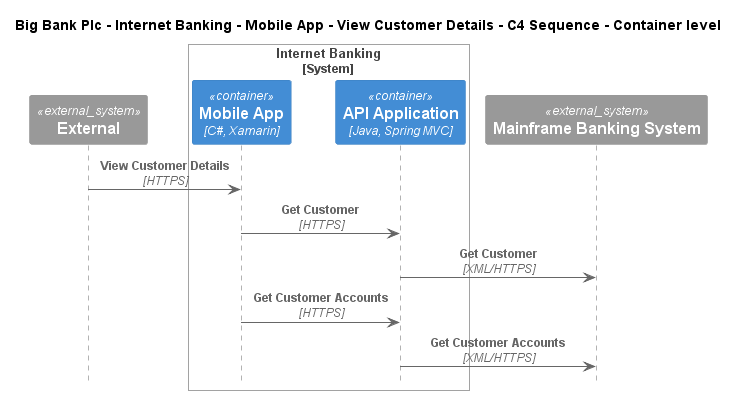

The diagram above was rendered by PlantUML. Its source (embedded in the PNG):
@startuml
!include ..\..\..\..\..\..\..\.c4s\C4_Sequence.puml

title Big Bank Plc - Internet Banking - Mobile App - View Customer Details - C4 Sequence - Container level

System_Ext(C4InterFlow.SoftwareSystems.ExternalSystem, "External", "")

System_Boundary(BigBankPlc.SoftwareSystems.InternetBanking, "Internet Banking")
    Container(BigBankPlc.SoftwareSystems.InternetBanking.Containers.MobileApp, "Mobile App", "C#, Xamarin", "Provides a limited subset of the Internet banking functionality to customers via their mobile device")
    Container(BigBankPlc.SoftwareSystems.InternetBanking.Containers.APIApplication, "API Application", "Java, Spring MVC", "Provides Internet banking functionality via API")
Boundary_End()
System_Ext(BigBankPlc.SoftwareSystems.MainframeBankingSystem, "Mainframe Banking System", "Stores all of the core banking information about customers, accounts, transactions, etc.")

Rel(C4InterFlow.SoftwareSystems.ExternalSystem, BigBankPlc.SoftwareSystems.InternetBanking.Containers.MobileApp, "View Customer Details", "HTTPS")
Rel(BigBankPlc.SoftwareSystems.InternetBanking.Containers.MobileApp, BigBankPlc.SoftwareSystems.InternetBanking.Containers.APIApplication, "Get Customer", "HTTPS")
Rel(BigBankPlc.SoftwareSystems.InternetBanking.Containers.APIApplication, BigBankPlc.SoftwareSystems.MainframeBankingSystem, "Get Customer", "XML/HTTPS")
Rel(BigBankPlc.SoftwareSystems.InternetBanking.Containers.MobileApp, BigBankPlc.SoftwareSystems.InternetBanking.Containers.APIApplication, "Get Customer Accounts", "HTTPS")
Rel(BigBankPlc.SoftwareSystems.InternetBanking.Containers.APIApplication, BigBankPlc.SoftwareSystems.MainframeBankingSystem, "Get Customer Accounts", "XML/HTTPS")


@enduml